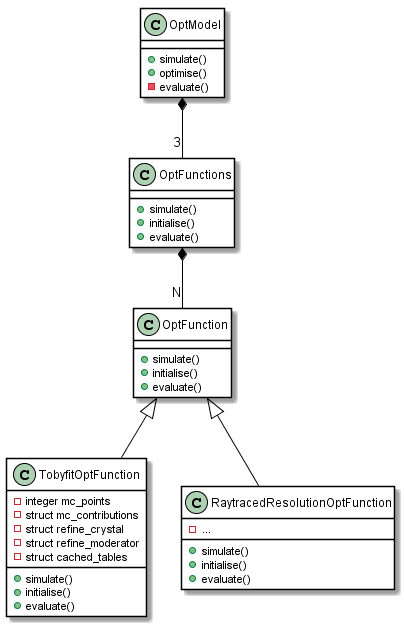

The diagram above was rendered by PlantUML. Its source (embedded in the PNG):
@startuml OptFunction_subclasses

skinparam class {
BackgroundColor White
ArrowColor Black
BorderColor Black
}

class OptModel{
    + simulate()
    + optimise()
    - evaluate()
}

class OptFunctions{
    + simulate()
    + initialise()
    + evaluate()
}

class OptFunction{
    + simulate()
    + initialise()
    + evaluate()
}

class TobyfitOptFunction{
    - integer mc_points
    - struct mc_contributions
    - struct refine_crystal
    - struct refine_moderator
    - struct cached_tables
    + simulate()
    + initialise()
    + evaluate()
}

class RaytracedResolutionOptFunction{
    - ...
    + simulate()
    + initialise()
    + evaluate()
}

OptModel *-- "3" OptFunctions
OptFunctions *-- "N" OptFunction
OptFunction <|-- TobyfitOptFunction
OptFunction <|-- RaytracedResolutionOptFunction
@enduml